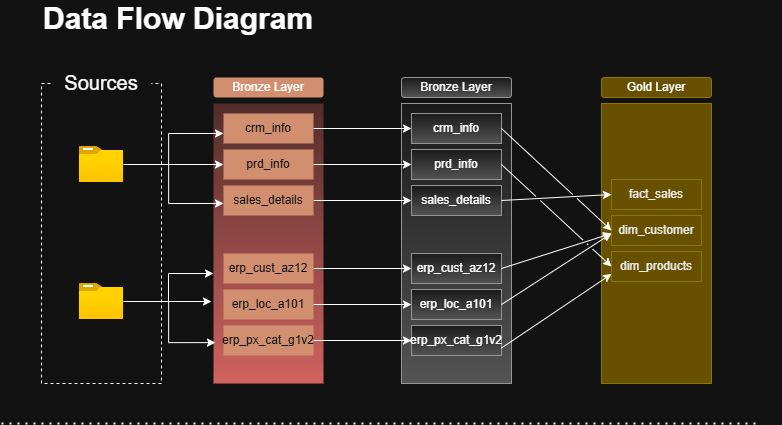

The diagram above was exported from draw.io. Its source (the exported page's mxGraphModel, read from the mxfile embedded in the PNG):
<mxGraphModel dx="2073" dy="641" grid="1" gridSize="10" guides="1" tooltips="1" connect="1" arrows="1" fold="1" page="1" pageScale="1" pageWidth="827" pageHeight="1169" math="0" shadow="0">
  <root>
    <mxCell id="0" />
    <mxCell id="1" parent="0" />
    <mxCell id="KSv-GEjlkQbAv_zV-D2d-2" parent="1" style="rounded=0;whiteSpace=wrap;html=1;fillColor=#f5f5f5;gradientColor=#b3b3b3;strokeColor=#666666;" value="" vertex="1">
      <mxGeometry height="280" width="110" x="400" y="160" as="geometry" />
    </mxCell>
    <mxCell id="kVKZLVibgL2WWz8GfpjF-1" parent="1" style="text;html=1;whiteSpace=wrap;strokeColor=none;fillColor=none;align=left;verticalAlign=middle;rounded=0;fontSize=25;fontStyle=1" value="&lt;font style=&quot;font-size: 30px;&quot;&gt;Data Flow Diagram&lt;/font&gt;" vertex="1">
      <mxGeometry height="30" width="740" x="40" y="60" as="geometry" />
    </mxCell>
    <mxCell id="kVKZLVibgL2WWz8GfpjF-2" parent="1" style="rounded=0;whiteSpace=wrap;html=1;strokeColor=default;fillColor=none;dashed=1;" value="" vertex="1">
      <mxGeometry height="300" width="120" x="40" y="140" as="geometry" />
    </mxCell>
    <mxCell id="kVKZLVibgL2WWz8GfpjF-3" parent="1" style="rounded=1;whiteSpace=wrap;html=1;fillColor=default;strokeColor=none;" value="&lt;font style=&quot;font-size: 20px;&quot;&gt;Sources&lt;/font&gt;" vertex="1">
      <mxGeometry height="30" width="100" x="50" y="124" as="geometry" />
    </mxCell>
    <mxCell id="kVKZLVibgL2WWz8GfpjF-5" parent="1" style="image;aspect=fixed;html=1;points=[];align=center;fontSize=12;image=img/lib/azure2/general/Folder_Blank.svg;" value="" vertex="1">
      <mxGeometry height="36" width="44.36" x="77.82" y="203" as="geometry" />
    </mxCell>
    <mxCell id="kVKZLVibgL2WWz8GfpjF-20" edge="1" parent="1" source="kVKZLVibgL2WWz8GfpjF-6" style="edgeStyle=orthogonalEdgeStyle;rounded=0;orthogonalLoop=1;jettySize=auto;html=1;" target="kVKZLVibgL2WWz8GfpjF-7">
      <mxGeometry relative="1" as="geometry">
        <Array as="points">
          <mxPoint x="167" y="358" />
          <mxPoint x="167" y="330" />
        </Array>
        <mxPoint x="210" y="358" as="targetPoint" />
      </mxGeometry>
    </mxCell>
    <mxCell id="kVKZLVibgL2WWz8GfpjF-21" edge="1" parent="1" source="kVKZLVibgL2WWz8GfpjF-6" style="edgeStyle=orthogonalEdgeStyle;rounded=0;orthogonalLoop=1;jettySize=auto;html=1;">
      <mxGeometry relative="1" as="geometry">
        <mxPoint x="210" y="358" as="targetPoint" />
      </mxGeometry>
    </mxCell>
    <mxCell id="kVKZLVibgL2WWz8GfpjF-6" parent="1" style="image;aspect=fixed;html=1;points=[];align=center;fontSize=12;image=img/lib/azure2/general/Folder_Blank.svg;" value="" vertex="1">
      <mxGeometry height="36" width="44.36" x="77.82" y="340" as="geometry" />
    </mxCell>
    <mxCell id="kVKZLVibgL2WWz8GfpjF-7" parent="1" style="rounded=0;whiteSpace=wrap;html=1;fillColor=#f8cecc;gradientColor=#ea6b66;strokeColor=none;" value="" vertex="1">
      <mxGeometry height="280" width="110" x="212" y="160" as="geometry" />
    </mxCell>
    <mxCell id="kVKZLVibgL2WWz8GfpjF-8" parent="1" style="rounded=1;whiteSpace=wrap;html=1;fillColor=#a0522d;fontColor=#ffffff;strokeColor=none;" value="&lt;font style=&quot;color: light-dark(rgb(0, 0, 0), rgb(255, 255, 255));&quot;&gt;Bronze Layer&lt;/font&gt;" vertex="1">
      <mxGeometry height="20" width="110" x="212" y="134" as="geometry" />
    </mxCell>
    <mxCell id="KSv-GEjlkQbAv_zV-D2d-9" edge="1" parent="1" source="kVKZLVibgL2WWz8GfpjF-9" style="edgeStyle=orthogonalEdgeStyle;rounded=0;orthogonalLoop=1;jettySize=auto;html=1;entryX=0;entryY=0.5;entryDx=0;entryDy=0;" target="KSv-GEjlkQbAv_zV-D2d-3">
      <mxGeometry relative="1" as="geometry" />
    </mxCell>
    <mxCell id="kVKZLVibgL2WWz8GfpjF-9" parent="1" style="rounded=0;whiteSpace=wrap;html=1;fillColor=#a0522d;strokeColor=none;fontColor=#ffffff;" value="crm_info" vertex="1">
      <mxGeometry height="30" width="90" x="222" y="170" as="geometry" />
    </mxCell>
    <mxCell id="KSv-GEjlkQbAv_zV-D2d-10" edge="1" parent="1" source="kVKZLVibgL2WWz8GfpjF-10" style="edgeStyle=orthogonalEdgeStyle;rounded=0;orthogonalLoop=1;jettySize=auto;html=1;entryX=0;entryY=0.5;entryDx=0;entryDy=0;" target="KSv-GEjlkQbAv_zV-D2d-4">
      <mxGeometry relative="1" as="geometry" />
    </mxCell>
    <mxCell id="kVKZLVibgL2WWz8GfpjF-10" parent="1" style="rounded=0;whiteSpace=wrap;html=1;fillColor=#a0522d;strokeColor=none;fontColor=#ffffff;" value="prd_info" vertex="1">
      <mxGeometry height="30" width="90" x="222" y="206" as="geometry" />
    </mxCell>
    <mxCell id="KSv-GEjlkQbAv_zV-D2d-11" edge="1" parent="1" source="kVKZLVibgL2WWz8GfpjF-11" style="edgeStyle=orthogonalEdgeStyle;rounded=0;orthogonalLoop=1;jettySize=auto;html=1;entryX=0;entryY=0.5;entryDx=0;entryDy=0;" target="KSv-GEjlkQbAv_zV-D2d-5">
      <mxGeometry relative="1" as="geometry" />
    </mxCell>
    <mxCell id="kVKZLVibgL2WWz8GfpjF-11" parent="1" style="rounded=0;whiteSpace=wrap;html=1;fillColor=#a0522d;strokeColor=none;fontColor=#ffffff;" value="sales_details" vertex="1">
      <mxGeometry height="30" width="90" x="222" y="242" as="geometry" />
    </mxCell>
    <mxCell id="kVKZLVibgL2WWz8GfpjF-14" edge="1" parent="1" source="kVKZLVibgL2WWz8GfpjF-5" style="edgeStyle=orthogonalEdgeStyle;rounded=0;orthogonalLoop=1;jettySize=auto;html=1;entryX=0;entryY=0.5;entryDx=0;entryDy=0;" target="kVKZLVibgL2WWz8GfpjF-10">
      <mxGeometry relative="1" as="geometry">
        <mxPoint x="220" y="224" as="targetPoint" />
      </mxGeometry>
    </mxCell>
    <mxCell id="kVKZLVibgL2WWz8GfpjF-15" edge="1" parent="1" source="kVKZLVibgL2WWz8GfpjF-5" style="edgeStyle=orthogonalEdgeStyle;rounded=0;orthogonalLoop=1;jettySize=auto;html=1;entryX=0.091;entryY=0.107;entryDx=0;entryDy=0;entryPerimeter=0;" target="kVKZLVibgL2WWz8GfpjF-7">
      <mxGeometry relative="1" as="geometry" />
    </mxCell>
    <mxCell id="kVKZLVibgL2WWz8GfpjF-16" edge="1" parent="1" source="kVKZLVibgL2WWz8GfpjF-5" style="edgeStyle=orthogonalEdgeStyle;rounded=0;orthogonalLoop=1;jettySize=auto;html=1;entryX=0.091;entryY=0.357;entryDx=0;entryDy=0;entryPerimeter=0;" target="kVKZLVibgL2WWz8GfpjF-7">
      <mxGeometry relative="1" as="geometry" />
    </mxCell>
    <mxCell id="KSv-GEjlkQbAv_zV-D2d-12" edge="1" parent="1" source="kVKZLVibgL2WWz8GfpjF-17" style="edgeStyle=orthogonalEdgeStyle;rounded=0;orthogonalLoop=1;jettySize=auto;html=1;entryX=0;entryY=0.5;entryDx=0;entryDy=0;" target="KSv-GEjlkQbAv_zV-D2d-6">
      <mxGeometry relative="1" as="geometry" />
    </mxCell>
    <mxCell id="kVKZLVibgL2WWz8GfpjF-17" parent="1" style="rounded=0;whiteSpace=wrap;html=1;fillColor=#a0522d;strokeColor=none;fontColor=#ffffff;" value="erp_cust_az12" vertex="1">
      <mxGeometry height="30" width="90" x="222" y="310" as="geometry" />
    </mxCell>
    <mxCell id="KSv-GEjlkQbAv_zV-D2d-13" edge="1" parent="1" source="kVKZLVibgL2WWz8GfpjF-18" style="edgeStyle=orthogonalEdgeStyle;rounded=0;orthogonalLoop=1;jettySize=auto;html=1;entryX=0;entryY=0.5;entryDx=0;entryDy=0;" target="KSv-GEjlkQbAv_zV-D2d-7">
      <mxGeometry relative="1" as="geometry" />
    </mxCell>
    <mxCell id="kVKZLVibgL2WWz8GfpjF-18" parent="1" style="rounded=0;whiteSpace=wrap;html=1;fillColor=#a0522d;strokeColor=none;fontColor=#ffffff;" value="erp_loc_a101" vertex="1">
      <mxGeometry height="30" width="90" x="222" y="346" as="geometry" />
    </mxCell>
    <mxCell id="KSv-GEjlkQbAv_zV-D2d-14" edge="1" parent="1" source="kVKZLVibgL2WWz8GfpjF-19" style="edgeStyle=orthogonalEdgeStyle;rounded=0;orthogonalLoop=1;jettySize=auto;html=1;entryX=0;entryY=0.5;entryDx=0;entryDy=0;" target="KSv-GEjlkQbAv_zV-D2d-8">
      <mxGeometry relative="1" as="geometry" />
    </mxCell>
    <mxCell id="kVKZLVibgL2WWz8GfpjF-19" parent="1" style="rounded=0;whiteSpace=wrap;html=1;fillColor=#a0522d;strokeColor=none;fontColor=#ffffff;" value="erp_px_cat_g1v2" vertex="1">
      <mxGeometry height="30" width="90" x="222" y="382" as="geometry" />
    </mxCell>
    <mxCell id="kVKZLVibgL2WWz8GfpjF-22" edge="1" parent="1" source="kVKZLVibgL2WWz8GfpjF-6" style="edgeStyle=orthogonalEdgeStyle;rounded=0;orthogonalLoop=1;jettySize=auto;html=1;entryX=0.018;entryY=0.854;entryDx=0;entryDy=0;entryPerimeter=0;" target="kVKZLVibgL2WWz8GfpjF-7">
      <mxGeometry relative="1" as="geometry" />
    </mxCell>
    <mxCell id="KSv-GEjlkQbAv_zV-D2d-1" parent="1" style="rounded=1;whiteSpace=wrap;html=1;fillColor=#f5f5f5;strokeColor=#666666;gradientColor=#b3b3b3;" value="&lt;font style=&quot;color: light-dark(rgb(0, 0, 0), rgb(255, 255, 255));&quot;&gt;Bronze Layer&lt;/font&gt;" vertex="1">
      <mxGeometry height="20" width="110" x="400" y="134" as="geometry" />
    </mxCell>
    <mxCell id="KSv-GEjlkQbAv_zV-D2d-3" parent="1" style="rounded=0;whiteSpace=wrap;html=1;fillColor=#f5f5f5;strokeColor=#666666;gradientColor=#b3b3b3;" value="crm_info" vertex="1">
      <mxGeometry height="30" width="90" x="410" y="170" as="geometry" />
    </mxCell>
    <mxCell id="KSv-GEjlkQbAv_zV-D2d-4" parent="1" style="rounded=0;whiteSpace=wrap;html=1;fillColor=#f5f5f5;strokeColor=#666666;gradientColor=#b3b3b3;" value="prd_info" vertex="1">
      <mxGeometry height="30" width="90" x="410" y="206" as="geometry" />
    </mxCell>
    <mxCell id="KSv-GEjlkQbAv_zV-D2d-5" parent="1" style="rounded=0;whiteSpace=wrap;html=1;fillColor=#f5f5f5;strokeColor=#666666;gradientColor=#b3b3b3;" value="sales_details" vertex="1">
      <mxGeometry height="30" width="90" x="410" y="242" as="geometry" />
    </mxCell>
    <mxCell id="KSv-GEjlkQbAv_zV-D2d-6" parent="1" style="rounded=0;whiteSpace=wrap;html=1;fillColor=#f5f5f5;strokeColor=#666666;gradientColor=#b3b3b3;" value="erp_cust_az12" vertex="1">
      <mxGeometry height="30" width="90" x="410" y="310" as="geometry" />
    </mxCell>
    <mxCell id="KSv-GEjlkQbAv_zV-D2d-7" parent="1" style="rounded=0;whiteSpace=wrap;html=1;fillColor=#f5f5f5;strokeColor=#666666;gradientColor=#b3b3b3;" value="erp_loc_a101" vertex="1">
      <mxGeometry height="30" width="90" x="410" y="346" as="geometry" />
    </mxCell>
    <mxCell id="KSv-GEjlkQbAv_zV-D2d-8" parent="1" style="rounded=0;whiteSpace=wrap;html=1;fillColor=#f5f5f5;strokeColor=#666666;gradientColor=#b3b3b3;" value="erp_px_cat_g1v2" vertex="1">
      <mxGeometry height="30" width="90" x="410" y="382" as="geometry" />
    </mxCell>
    <mxCell id="WTGw7pZUrXPMErLrOhWq-1" parent="1" style="rounded=1;whiteSpace=wrap;html=1;fillColor=#e3c800;strokeColor=#B09500;fontColor=#000000;" value="&lt;font style=&quot;color: light-dark(rgb(0, 0, 0), rgb(255, 255, 255));&quot;&gt;Gold Layer&lt;/font&gt;" vertex="1">
      <mxGeometry height="20" width="110" x="600" y="134" as="geometry" />
    </mxCell>
    <mxCell id="WTGw7pZUrXPMErLrOhWq-2" parent="1" style="rounded=0;whiteSpace=wrap;html=1;fillColor=#e3c800;strokeColor=#B09500;fontColor=#000000;" value="" vertex="1">
      <mxGeometry height="280" width="110" x="600" y="160" as="geometry" />
    </mxCell>
    <mxCell id="WTGw7pZUrXPMErLrOhWq-3" parent="1" style="rounded=0;whiteSpace=wrap;html=1;fillColor=#e3c800;strokeColor=#B09500;fontColor=#000000;" value="fact_sales" vertex="1">
      <mxGeometry height="30" width="90" x="610" y="236" as="geometry" />
    </mxCell>
    <mxCell id="WTGw7pZUrXPMErLrOhWq-4" parent="1" style="rounded=0;whiteSpace=wrap;html=1;fillColor=#e3c800;strokeColor=#B09500;fontColor=#000000;" value="dim_customer" vertex="1">
      <mxGeometry height="30" width="90" x="610" y="272" as="geometry" />
    </mxCell>
    <mxCell id="WTGw7pZUrXPMErLrOhWq-5" parent="1" style="rounded=0;whiteSpace=wrap;html=1;fillColor=#e3c800;strokeColor=#B09500;fontColor=#000000;" value="dim_products" vertex="1">
      <mxGeometry height="30" width="90" x="610" y="308" as="geometry" />
    </mxCell>
    <mxCell id="WTGw7pZUrXPMErLrOhWq-9" edge="1" parent="1" source="KSv-GEjlkQbAv_zV-D2d-5" style="endArrow=classic;html=1;rounded=0;entryX=0;entryY=0.5;entryDx=0;entryDy=0;exitX=1;exitY=0.5;exitDx=0;exitDy=0;jumpStyle=gap;" target="WTGw7pZUrXPMErLrOhWq-3" value="">
      <mxGeometry height="50" relative="1" width="50" as="geometry">
        <mxPoint x="550" y="210" as="sourcePoint" />
        <mxPoint x="440" y="280" as="targetPoint" />
      </mxGeometry>
    </mxCell>
    <mxCell id="WTGw7pZUrXPMErLrOhWq-10" edge="1" parent="1" source="KSv-GEjlkQbAv_zV-D2d-3" style="endArrow=classic;html=1;rounded=0;entryX=0;entryY=0.5;entryDx=0;entryDy=0;exitX=1;exitY=0.5;exitDx=0;exitDy=0;jumpStyle=gap;" target="WTGw7pZUrXPMErLrOhWq-4" value="">
      <mxGeometry height="50" relative="1" width="50" as="geometry">
        <mxPoint x="390" y="330" as="sourcePoint" />
        <mxPoint x="440" y="280" as="targetPoint" />
      </mxGeometry>
    </mxCell>
    <mxCell id="WTGw7pZUrXPMErLrOhWq-12" edge="1" parent="1" source="KSv-GEjlkQbAv_zV-D2d-7" style="endArrow=classic;html=1;rounded=0;exitX=1;exitY=0.5;exitDx=0;exitDy=0;jumpStyle=gap;" value="">
      <mxGeometry height="50" relative="1" width="50" as="geometry">
        <mxPoint x="390" y="330" as="sourcePoint" />
        <mxPoint x="610" y="290" as="targetPoint" />
      </mxGeometry>
    </mxCell>
    <mxCell id="WTGw7pZUrXPMErLrOhWq-14" edge="1" parent="1" source="KSv-GEjlkQbAv_zV-D2d-6" style="endArrow=classic;html=1;rounded=0;exitX=1;exitY=0.5;exitDx=0;exitDy=0;jumpStyle=gap;" value="">
      <mxGeometry height="50" relative="1" width="50" as="geometry">
        <mxPoint x="390" y="330" as="sourcePoint" />
        <mxPoint x="610" y="290" as="targetPoint" />
      </mxGeometry>
    </mxCell>
    <mxCell id="WTGw7pZUrXPMErLrOhWq-15" edge="1" parent="1" source="KSv-GEjlkQbAv_zV-D2d-8" style="endArrow=classic;html=1;rounded=0;entryX=0;entryY=0.75;entryDx=0;entryDy=0;exitX=1;exitY=0.75;exitDx=0;exitDy=0;jumpStyle=gap;" target="WTGw7pZUrXPMErLrOhWq-5" value="">
      <mxGeometry height="50" relative="1" width="50" as="geometry">
        <mxPoint x="530" y="410" as="sourcePoint" />
        <mxPoint x="440" y="280" as="targetPoint" />
      </mxGeometry>
    </mxCell>
    <mxCell id="WTGw7pZUrXPMErLrOhWq-16" edge="1" parent="1" source="KSv-GEjlkQbAv_zV-D2d-4" style="endArrow=classic;html=1;rounded=0;entryX=0;entryY=0.5;entryDx=0;entryDy=0;exitX=1;exitY=0.5;exitDx=0;exitDy=0;jumpStyle=gap;" target="WTGw7pZUrXPMErLrOhWq-5" value="">
      <mxGeometry height="50" relative="1" width="50" as="geometry">
        <mxPoint x="390" y="330" as="sourcePoint" />
        <mxPoint x="440" y="280" as="targetPoint" />
      </mxGeometry>
    </mxCell>
    <mxCell id="HERJCmxeVz1eS4F2UQJy-1" edge="1" parent="1" style="endArrow=none;dashed=1;html=1;dashPattern=1 3;strokeWidth=2;rounded=0;" value="">
      <mxGeometry height="50" relative="1" width="50" as="geometry">
        <mxPoint y="480" as="sourcePoint" />
        <mxPoint x="760" y="480" as="targetPoint" />
      </mxGeometry>
    </mxCell>
  </root>
</mxGraphModel>